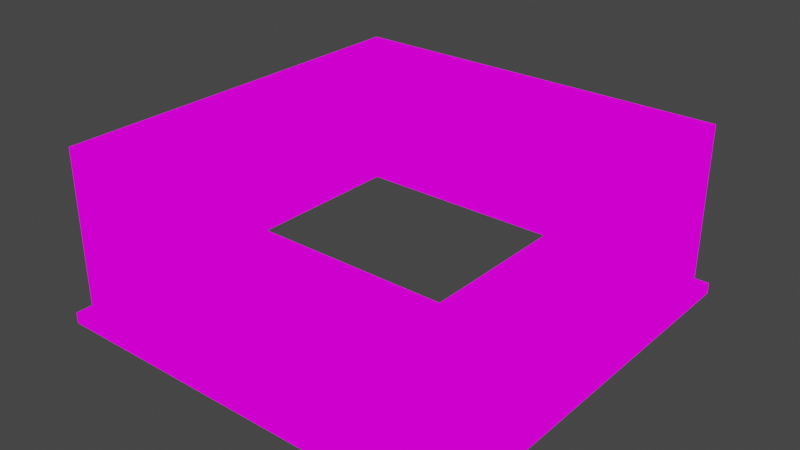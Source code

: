 # Source: building_base_blue.blend  (saved by Blender 2.82.7; exported with 4.5.12 LTS)
import bpy
from mathutils import Matrix  # noqa: F401  (used for matrix-valued properties, if any)

bpy.ops.wm.read_factory_settings(use_empty=True)
scene = bpy.context.scene
scene.name = 'Scene'

# ---- collections
col_collection = bpy.data.collections.new('Collection'); scene.collection.children.link(col_collection)

# ---- images (referenced by path relative to the original .blend; pixels are not part of the script)
import os
ASSET_DIR = os.environ.get("B2B_ASSET_DIR", "")  # directory of the original .blend (textures are referenced by path, not embedded)
HERE = os.path.dirname(os.path.abspath(__file__))  # packed textures are extracted next to this script under _unpacked/

def load_image(name, relpath, width, height, colorspace="sRGB"):
    """Load a texture the original file referenced (path relative to the .blend, or extracted next to this script)."""
    p = next((c for c in (os.path.join(HERE, relpath), os.path.join(ASSET_DIR, relpath)) if relpath and os.path.exists(c)), "")
    if p:
        img = bpy.data.images.load(p, check_existing=True)
        img.name = name
    else:  # same state as the original file: an image datablock whose file is absent (Cycles renders it pink)
        img = bpy.data.images.new(name, width, height)
        img.source = "FILE"
        img.filepath = "//" + (relpath or name)
    img.colorspace_settings.name = colorspace
    return img
img_redbuildingtexture_png = load_image('RedBuildingTexture.png', 'TexturePalette.png', 1024, 1024, 'sRGB')
img_redbuildingtexture_png_001 = load_image('RedBuildingTexture.png.001', 'TexturePalette.png', 1024, 1024, 'sRGB')

# ---- materials (node trees are filled in below, after node groups)
mat_material = bpy.data.materials.new('Material')
mat_material.alpha_threshold = 0.0
mat_material.use_transparent_shadow = False
mat_material.line_color = (0.0, 0.0, 0.0, 1.0)
mat_material_001 = bpy.data.materials.new('Material.001')
mat_material_001.alpha_threshold = 0.0
mat_material_001.use_transparent_shadow = False
mat_material_001.line_color = (0.0, 0.0, 0.0, 1.0)

# ---- material node trees
mat_material.use_nodes = True; mat_material.node_tree.nodes.clear()
_N = mat_material.node_tree.nodes; _L = mat_material.node_tree.links
n0 = _N.new('ShaderNodeOutputMaterial'); n0.name = 'Material Output'; n0.location = (300, 300)
n1 = _N.new('ShaderNodeEmission'); n1.name = 'Emission'; n1.location = (10, 300)
n2 = _N.new('ShaderNodeTexImage'); n2.name = 'Image Texture'; n2.location = (-280, 280)
n2.image = img_redbuildingtexture_png
n2.interpolation = 'Closest'
_L.new(n1.outputs[0], n0.inputs[0])
_L.new(n2.outputs[0], n1.inputs[0])
n0.is_active_output = True
mat_material_001.use_nodes = True; mat_material_001.node_tree.nodes.clear()
_N = mat_material_001.node_tree.nodes; _L = mat_material_001.node_tree.links
n0 = _N.new('ShaderNodeOutputMaterial'); n0.name = 'Material Output'; n0.location = (300, 300)
n1 = _N.new('ShaderNodeEmission'); n1.name = 'Emission'; n1.location = (10, 300)
n2 = _N.new('ShaderNodeTexImage'); n2.name = 'Image Texture'; n2.location = (-280, 280)
n2.image = img_redbuildingtexture_png_001
n2.interpolation = 'Closest'
_L.new(n1.outputs[0], n0.inputs[0])
_L.new(n2.outputs[0], n1.inputs[0])
n0.is_active_output = True

# ---- world
world_world = bpy.data.worlds.new('World'); scene.world = world_world
world_world.use_nodes = True; world_world.node_tree.nodes.clear()
_N = world_world.node_tree.nodes; _L = world_world.node_tree.links
n0 = _N.new('ShaderNodeOutputWorld'); n0.name = 'World Output'; n0.location = (300, 300)
n1 = _N.new('ShaderNodeBackground'); n1.name = 'Background'; n1.location = (10, 300)
n1.inputs[0].default_value = (0.05088, 0.05088, 0.05088, 1.0)
_L.new(n1.outputs[0], n0.inputs[0])
n0.is_active_output = True
world_world.color = (0.05088, 0.05088, 0.05088)
world_world.use_sun_shadow = False
world_world.sun_shadow_jitter_overblur = 0.0

# ---- meshes
me_cube = bpy.data.meshes.new('Cube')
me_cube.from_pydata([(2.85, 2.85, 2.5), (3.0, 3.0, 0.0), (2.85, -2.85, 2.5), (3.0, -3.0, 0.0), (-2.85, 2.85, 2.5), (-3.0, 3.0, 0.0), (-2.85, -2.85, 2.5), (-3.0, -3.0, 0.0), (2.85, 2.85, 0.159), (-2.85, -2.85, 0.159), (2.85, -2.85, 0.159), (-2.85, 2.85, 0.159), (-3.0, 3.0, 0.0), (-3.0, -3.0, 0.0), (3.0, 3.0, 0.0), (3.0, 3.0, 0.159), (3.0, -3.0, 0.159), (3.0, -3.0, 0.0), (-3.0, 3.0, 0.159), (-3.0, -3.0, 0.159), (2.85, 0.95, 2.5), (2.85, -0.95, 2.5), (3.0, -1.0, 0.0), (3.0, 1.0, 0.0), (2.85, 0.95, 0.159), (2.85, -0.95, 0.159), (3.0, -1.0, 0.0), (3.0, 1.0, 0.0), (3.0, 1.0, 0.159), (3.0, -1.0, 0.159), (-2.85, -2.85, 2.14), (2.85, 2.85, 2.14), (2.85, -2.85, 2.14), (-2.85, 2.85, 2.14), (2.85, -0.95, 2.14), (2.85, 0.95, 2.14), (2.726, 0.95, 0.159), (2.726, -0.95, 0.159), (2.726, -0.95, 2.14), (2.726, 0.95, 2.14), (3.0, 2.0, 0.0), (3.0, 2.0, 0.0), (2.85, 1.9, 2.5), (2.85, 1.16, 0.159), (3.0, 2.0, 0.159), (2.85, 1.159, 2.14), (2.85, -1.9, 2.5), (2.85, -1.16, 0.159), (3.0, -2.0, 0.159), (3.0, -2.0, 0.0), (3.0, -2.0, 0.0), (2.85, -1.161, 2.14), (-2.85, 2.85, 2.32), (2.85, -0.95, 2.32), (2.85, 0.95, 2.32), (-2.85, -2.85, 2.32), (2.85, 2.85, 2.32), (2.85, -2.85, 2.32), (2.85, 1.159, 2.32), (2.85, -1.161, 2.32), (2.944, 1.16, 0.159), (2.944, 0.95, 0.159), (2.944, -0.95, 0.159), (2.944, -0.95, 2.14), (2.944, 0.95, 2.14), (2.944, -1.161, 2.14), (2.944, 1.159, 2.14), (2.944, -1.16, 0.159), (2.944, -0.95, 2.32), (2.944, 0.95, 2.32), (2.944, 1.159, 2.32), (2.944, -1.161, 2.32)], [], [(45, 43, 8, 31), (9, 11, 18, 19), (40, 1, 14, 41), (5, 7, 13, 12), (47, 10, 16, 48), (50, 48, 16, 17), (13, 19, 18, 12), (12, 18, 15, 14), (16, 19, 13, 17), (10, 9, 19, 16), (33, 31, 8, 11), (15, 18, 11, 8), (30, 33, 11, 9), (32, 30, 9, 10), (41, 44, 28, 27), (27, 28, 29, 26), (43, 24, 28, 44), (24, 25, 29, 28), (49, 22, 26, 50), (22, 23, 27, 26), (58, 54, 69, 70), (35, 34, 38, 39), (24, 43, 60, 61), (43, 45, 66, 60), (57, 55, 30, 32), (55, 52, 33, 30), (52, 56, 31, 33), (58, 45, 31, 56), (38, 37, 36, 39), (34, 25, 37, 38), (25, 24, 36, 37), (24, 35, 39, 36), (34, 35, 64, 63), (8, 43, 44, 15), (14, 15, 44, 41), (23, 40, 41, 27), (54, 53, 68, 69), (57, 32, 51, 59), (32, 10, 47, 51), (3, 49, 50, 17), (26, 29, 48, 50), (25, 47, 48, 29), (2, 57, 59, 46), (20, 54, 58, 42), (42, 58, 56, 0), (4, 0, 56, 52), (6, 4, 52, 55), (2, 6, 55, 57), (46, 59, 53, 21), (21, 53, 54, 20), (65, 67, 62, 63), (68, 63, 64, 69), (71, 65, 63, 68), (69, 64, 66, 70), (64, 61, 60, 66), (45, 58, 70, 66), (51, 47, 67, 65), (25, 34, 63, 62), (59, 51, 65, 71), (47, 25, 62, 67), (53, 59, 71, 68), (35, 24, 61, 64)])
_uv = me_cube.uv_layers.new(name='UVMap')
_uv.uv.foreach_set('vector', [0.6995, 0.9528, 0.6804, 0.9532, 0.6801, 0.937, 0.7006, 0.9382, 0.2177, 0.8337, 0.1613, 0.8358, 0.16, 0.8342, 0.2193, 0.8324, 0.1508, 0.9148, 0.1386, 0.9053, 0.1388, 0.9051, 0.151, 0.9145, 0.1586, 0.8313, 0.2206, 0.83, 0.2206, 0.8311, 0.1586, 0.8324, 0.1917, 0.9161, 0.2161, 0.9042, 0.218, 0.9055, 0.205, 0.9124, 0.2061, 0.9147, 0.205, 0.9124, 0.218, 0.9055, 0.2205, 0.9069, 0.2206, 0.8311, 0.2193, 0.8324, 0.16, 0.8342, 0.1586, 0.8324, 0.1586, 0.8324, 0.16, 0.8342, 0.1413, 0.9043, 0.1388, 0.9051, 0.218, 0.9055, 0.2193, 0.8324, 0.2206, 0.8311, 0.2205, 0.9069, 0.2161, 0.9042, 0.2177, 0.8337, 0.2193, 0.8324, 0.218, 0.9055, 0.7026, 0.8738, 0.7006, 0.9382, 0.6801, 0.937, 0.682, 0.8738, 0.1413, 0.9043, 0.16, 0.8342, 0.1613, 0.8358, 0.1437, 0.9035, 0.6978, 0.8179, 0.7026, 0.8738, 0.682, 0.8738, 0.683, 0.8189, 0.6936, 0.7889, 0.6978, 0.8179, 0.683, 0.8189, 0.6846, 0.7887, 0.151, 0.9145, 0.1525, 0.9122, 0.166, 0.9201, 0.1655, 0.9222, 0.1655, 0.9222, 0.166, 0.9201, 0.1903, 0.9189, 0.1908, 0.921, 0.1649, 0.9173, 0.167, 0.9184, 0.166, 0.9201, 0.1525, 0.9122, 0.167, 0.9184, 0.1893, 0.9171, 0.1903, 0.9189, 0.166, 0.9201, 0.2063, 0.915, 0.1908, 0.9213, 0.1908, 0.921, 0.2061, 0.9147, 0.1908, 0.9213, 0.1654, 0.9225, 0.1655, 0.9222, 0.1908, 0.921, 0.1869, 0.4246, 0.1869, 0.4192, 0.1898, 0.4193, 0.1889, 0.4239, 0.1988, 0.4204, 0.1954, 0.3512, 0.2, 0.3522, 0.2029, 0.4193, 0.167, 0.9184, 0.1649, 0.9173, 0.1653, 0.9163, 0.1675, 0.9174, 0.2176, 0.4797, 0.1893, 0.4281, 0.1914, 0.4268, 0.2201, 0.4784, 0.6942, 0.7886, 0.6991, 0.8167, 0.6978, 0.8179, 0.6936, 0.7889, 0.6991, 0.8167, 0.7045, 0.8738, 0.7026, 0.8738, 0.6978, 0.8179, 0.7045, 0.8738, 0.7023, 0.9396, 0.7006, 0.9382, 0.7026, 0.8738, 0.7008, 0.9513, 0.6995, 0.9528, 0.7006, 0.9382, 0.7023, 0.9396, 0.3583, 0.3443, 0.3583, 0.4407, 0.2658, 0.4407, 0.2658, 0.3443, 0.1954, 0.3512, 0.2268, 0.2849, 0.2309, 0.2868, 0.2, 0.3522, 0.1893, 0.9171, 0.167, 0.9184, 0.1669, 0.9169, 0.1892, 0.9157, 0.2276, 0.4743, 0.1988, 0.4204, 0.2029, 0.4193, 0.2309, 0.4726, 0.1954, 0.3512, 0.1988, 0.4204, 0.196, 0.4212, 0.1919, 0.3505, 0.1437, 0.9035, 0.1649, 0.9173, 0.1525, 0.9122, 0.1413, 0.9043, 0.1388, 0.9051, 0.1413, 0.9043, 0.1525, 0.9122, 0.151, 0.9145, 0.1654, 0.9225, 0.1508, 0.9148, 0.151, 0.9145, 0.1655, 0.9222, 0.1869, 0.4192, 0.1823, 0.3542, 0.1854, 0.3535, 0.1898, 0.4193, 0.6942, 0.7886, 0.6936, 0.7889, 0.6942, 0.7841, 0.6948, 0.7858, 0.6936, 0.7889, 0.6846, 0.7887, 0.6864, 0.782, 0.6942, 0.7841, 0.2206, 0.9071, 0.2063, 0.915, 0.2061, 0.9147, 0.2205, 0.9069, 0.1908, 0.921, 0.1903, 0.9189, 0.205, 0.9124, 0.2061, 0.9147, 0.1893, 0.9171, 0.1917, 0.9161, 0.205, 0.9124, 0.1903, 0.9189, 0.6949, 0.7885, 0.6942, 0.7886, 0.6948, 0.7858, 0.6943, 0.7856, 0.6974, 0.9469, 0.7065, 0.9465, 0.7008, 0.9513, 0.7021, 0.9479, 0.7021, 0.9479, 0.7008, 0.9513, 0.7023, 0.9396, 0.7042, 0.9408, 0.7065, 0.8737, 0.7042, 0.9408, 0.7023, 0.9396, 0.7045, 0.8738, 0.7004, 0.8155, 0.7065, 0.8737, 0.7045, 0.8738, 0.6991, 0.8167, 0.6949, 0.7885, 0.7004, 0.8155, 0.6991, 0.8167, 0.6942, 0.7886, 0.6943, 0.7856, 0.6948, 0.7858, 0.7007, 0.7911, 0.6913, 0.7914, 0.6913, 0.7914, 0.7007, 0.7911, 0.7065, 0.9465, 0.6974, 0.9469, 0.1864, 0.3442, 0.2183, 0.2808, 0.2237, 0.2834, 0.1919, 0.3505, 0.1854, 0.3535, 0.1919, 0.3505, 0.196, 0.4212, 0.1898, 0.4193, 0.1831, 0.348, 0.1864, 0.3442, 0.1919, 0.3505, 0.1854, 0.3535, 0.1898, 0.4193, 0.196, 0.4212, 0.1914, 0.4268, 0.1889, 0.4239, 0.196, 0.4212, 0.2255, 0.4754, 0.2201, 0.4784, 0.1914, 0.4268, 0.1893, 0.4281, 0.1869, 0.4246, 0.1889, 0.4239, 0.1914, 0.4268, 0.1833, 0.3424, 0.2153, 0.2792, 0.2183, 0.2808, 0.1864, 0.3442, 0.2268, 0.2849, 0.1954, 0.3512, 0.1919, 0.3505, 0.2237, 0.2834, 0.1804, 0.3479, 0.1833, 0.3424, 0.1864, 0.3442, 0.1831, 0.348, 0.1917, 0.9161, 0.1893, 0.9171, 0.1888, 0.916, 0.1912, 0.915, 0.1823, 0.3542, 0.1804, 0.3479, 0.1831, 0.348, 0.1854, 0.3535, 0.1988, 0.4204, 0.2276, 0.4743, 0.2255, 0.4754, 0.196, 0.4212])
me_cube.materials.append(mat_material)
me_cube.use_remesh_preserve_volume = False
me_cube.use_remesh_preserve_attributes = False
me_cube.use_mirror_vertex_groups = False
me_cube.update()
me_cylinder = bpy.data.meshes.new('Cylinder')
me_cylinder.from_pydata([(0.0, 1.0, -1.0), (0.0, 1.0, 1.0), (0.7071, 0.7071, -1.0), (0.7071, 0.7071, 1.0), (1.0, -4.371e-08, -1.0), (1.0, -4.371e-08, 1.0), (0.7071, -0.7071, -1.0), (0.7071, -0.7071, 1.0), (-8.742e-08, -1.0, -1.0), (-8.742e-08, -1.0, 1.0), (-0.7071, -0.7071, -1.0), (-0.7071, -0.7071, 1.0), (-1.0, 1.192e-08, -1.0), (-1.0, 1.192e-08, 1.0), (-0.7071, 0.7071, -1.0), (-0.7071, 0.7071, 1.0)], [], [(0, 1, 3, 2), (2, 3, 5, 4), (4, 5, 7, 6), (6, 7, 9, 8), (8, 9, 11, 10), (10, 11, 13, 12), (3, 1, 15, 13, 11, 9, 7, 5), (12, 13, 15, 14), (14, 15, 1, 0), (0, 2, 4, 6, 8, 10, 12, 14)])
_uv = me_cylinder.uv_layers.new(name='UVMap')
_uv.uv.foreach_set('vector', [0.5988, 0.6318, 0.5988, 0.6624, 0.5912, 0.6624, 0.5912, 0.6318, 0.5912, 0.6318, 0.5912, 0.6624, 0.5835, 0.6624, 0.5835, 0.6318, 0.5835, 0.6318, 0.5835, 0.6624, 0.5759, 0.6624, 0.5759, 0.6318, 0.5759, 0.6318, 0.5759, 0.6624, 0.5682, 0.6624, 0.5682, 0.6318, 0.5682, 0.6318, 0.5682, 0.6624, 0.5606, 0.6624, 0.5606, 0.6318, 0.5606, 0.6318, 0.5606, 0.6624, 0.5529, 0.6624, 0.5529, 0.6318, 0.5633, 0.6269, 0.5529, 0.6312, 0.5425, 0.6269, 0.5382, 0.6165, 0.5425, 0.6061, 0.5529, 0.6018, 0.5633, 0.6061, 0.5676, 0.6165, 0.5529, 0.6318, 0.5529, 0.6624, 0.5453, 0.6624, 0.5453, 0.6318, 0.5453, 0.6318, 0.5453, 0.6624, 0.5376, 0.6624, 0.5376, 0.6318, 0.5835, 0.6312, 0.5939, 0.6269, 0.5982, 0.6165, 0.5939, 0.6061, 0.5835, 0.6018, 0.5731, 0.6061, 0.5688, 0.6165, 0.5731, 0.6269])
me_cylinder.materials.append(mat_material)
me_cylinder.use_remesh_fix_poles = True
me_cylinder.use_remesh_preserve_attributes = False
me_cylinder.use_mirror_vertex_groups = False
me_cylinder.update()
me_cylinder_001 = bpy.data.meshes.new('Cylinder.001')
me_cylinder_001.from_pydata([(0.0, 1.0, -1.0), (0.0, 1.0, 1.0), (0.7071, 0.7071, -1.0), (0.7071, 0.7071, 1.0), (1.0, -4.371e-08, -1.0), (1.0, -4.371e-08, 1.0), (0.7071, -0.7071, -1.0), (0.7071, -0.7071, 1.0), (-8.742e-08, -1.0, -1.0), (-8.742e-08, -1.0, 1.0), (-0.7071, -0.7071, -1.0), (-0.7071, -0.7071, 1.0), (-1.0, 1.192e-08, -1.0), (-1.0, 1.192e-08, 1.0), (-0.7071, 0.7071, -1.0), (-0.7071, 0.7071, 1.0)], [], [(0, 1, 3, 2), (2, 3, 5, 4), (4, 5, 7, 6), (6, 7, 9, 8), (8, 9, 11, 10), (10, 11, 13, 12), (3, 1, 15, 13, 11, 9, 7, 5), (12, 13, 15, 14), (14, 15, 1, 0), (0, 2, 4, 6, 8, 10, 12, 14)])
_uv = me_cylinder_001.uv_layers.new(name='UVMap')
_uv.uv.foreach_set('vector', [0.5988, 0.6318, 0.5988, 0.6624, 0.5912, 0.6624, 0.5912, 0.6318, 0.5912, 0.6318, 0.5912, 0.6624, 0.5835, 0.6624, 0.5835, 0.6318, 0.5835, 0.6318, 0.5835, 0.6624, 0.5759, 0.6624, 0.5759, 0.6318, 0.5759, 0.6318, 0.5759, 0.6624, 0.5682, 0.6624, 0.5682, 0.6318, 0.5682, 0.6318, 0.5682, 0.6624, 0.5606, 0.6624, 0.5606, 0.6318, 0.5606, 0.6318, 0.5606, 0.6624, 0.5529, 0.6624, 0.5529, 0.6318, 0.5633, 0.6269, 0.5529, 0.6312, 0.5425, 0.6269, 0.5382, 0.6165, 0.5425, 0.6061, 0.5529, 0.6018, 0.5633, 0.6061, 0.5676, 0.6165, 0.5529, 0.6318, 0.5529, 0.6624, 0.5453, 0.6624, 0.5453, 0.6318, 0.5453, 0.6318, 0.5453, 0.6624, 0.5376, 0.6624, 0.5376, 0.6318, 0.5835, 0.6312, 0.5939, 0.6269, 0.5982, 0.6165, 0.5939, 0.6061, 0.5835, 0.6018, 0.5731, 0.6061, 0.5688, 0.6165, 0.5731, 0.6269])
me_cylinder_001.materials.append(mat_material_001)
me_cylinder_001.use_remesh_fix_poles = True
me_cylinder_001.use_remesh_preserve_attributes = False
me_cylinder_001.use_mirror_vertex_groups = False
me_cylinder_001.update()

# ---- objects
ob_cube = bpy.data.objects.new('Cube', me_cube)
ob_cylinder = bpy.data.objects.new('Cylinder', me_cylinder)
ob_cylinder_001 = bpy.data.objects.new('Cylinder.001', me_cylinder_001)

# ---- transforms, parenting, visibility, modifiers, constraints
ob_cube.location = (0.0, 0.0, 0.0)
ob_cube.lock_rotations_4d = False
ob_cube.empty_display_type = 'ARROWS'
ob_cube.lineart.crease_threshold = 0.0
ob_cylinder.location = (2.744, 0.2595, 0.8848)
ob_cylinder.rotation_euler = (-0.0, 1.571, 0.0)
ob_cylinder.scale = (0.1246, 0.1246, 0.05673)
ob_cylinder.lineart.crease_threshold = 0.0
ob_cylinder_001.location = (2.744, -0.2595, 0.8848)
ob_cylinder_001.rotation_euler = (-0.0, 1.571, 0.0)
ob_cylinder_001.scale = (0.1246, 0.1246, 0.05673)
ob_cylinder_001.lineart.crease_threshold = 0.0

# ---- collection membership
col_collection.objects.link(ob_cube)
col_collection.objects.link(ob_cylinder)
col_collection.objects.link(ob_cylinder_001)

# ---- scene / render settings (as saved in the file)
scene.frame_start = 1; scene.frame_end = 250; scene.frame_set(1)
scene.render.engine = 'BLENDER_EEVEE_NEXT'
scene.cycles.use_denoising = False
scene.cycles.samples = 128
scene.cycles.sampling_pattern = 'TABULATED_SOBOL'
scene.cycles.use_adaptive_sampling = False
scene.cycles.use_light_tree = False
scene.view_settings.view_transform = 'Filmic'
bpy.context.view_layer.update()

# ---- added for rendering (the .blend has no active camera): camera
cam_auto = bpy.data.cameras.new('AutoCamera')
cam_auto.lens = 50.0
cam_auto.sensor_width = 36.0
cam_auto.clip_end = 1000.0
ob_auto_camera = bpy.data.objects.new('AutoCamera', cam_auto)
scene.collection.objects.link(ob_auto_camera)
ob_auto_camera.location = (8.18445, -9.82134, 7.79756)
ob_auto_camera.rotation_euler = (1.09748, -7.21219e-08, 0.694738)
scene.camera = ob_auto_camera
bpy.context.view_layer.update()
